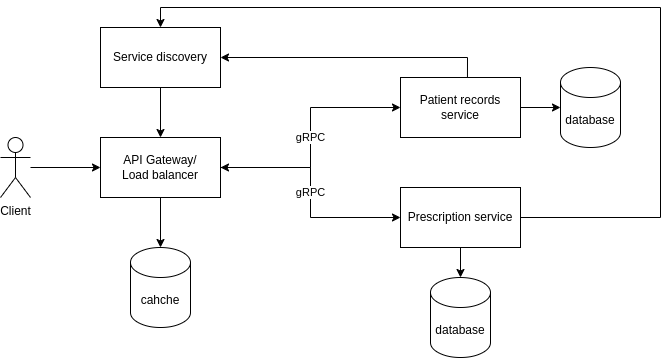

The diagram above was exported from draw.io. Its source (the exported page's mxGraphModel, read from the mxfile embedded in the PNG):
<mxGraphModel dx="1434" dy="754" grid="1" gridSize="10" guides="1" tooltips="1" connect="1" arrows="1" fold="1" page="1" pageScale="1" pageWidth="827" pageHeight="1169" math="0" shadow="0">
  <root>
    <mxCell id="0" />
    <mxCell id="1" parent="0" />
    <mxCell id="bcEEQiZfheO4xDYWLgIM-7" value="gRPC" style="edgeStyle=orthogonalEdgeStyle;rounded=0;orthogonalLoop=1;jettySize=auto;html=1;entryX=0;entryY=0.5;entryDx=0;entryDy=0;" parent="1" source="bcEEQiZfheO4xDYWLgIM-1" target="bcEEQiZfheO4xDYWLgIM-4" edge="1">
      <mxGeometry relative="1" as="geometry" />
    </mxCell>
    <mxCell id="bcEEQiZfheO4xDYWLgIM-8" value="gRPC" style="edgeStyle=orthogonalEdgeStyle;rounded=0;orthogonalLoop=1;jettySize=auto;html=1;entryX=0;entryY=0.5;entryDx=0;entryDy=0;startArrow=classic;startFill=1;" parent="1" source="bcEEQiZfheO4xDYWLgIM-1" target="bcEEQiZfheO4xDYWLgIM-5" edge="1">
      <mxGeometry relative="1" as="geometry" />
    </mxCell>
    <mxCell id="bcEEQiZfheO4xDYWLgIM-1" value="API Gateway/ &lt;br&gt;Load balancer" style="rounded=0;whiteSpace=wrap;html=1;" parent="1" vertex="1">
      <mxGeometry x="190" y="370" width="120" height="60" as="geometry" />
    </mxCell>
    <mxCell id="bcEEQiZfheO4xDYWLgIM-9" style="edgeStyle=orthogonalEdgeStyle;rounded=0;orthogonalLoop=1;jettySize=auto;html=1;entryX=0.558;entryY=0;entryDx=0;entryDy=0;entryPerimeter=0;startArrow=classic;startFill=1;endArrow=none;endFill=0;" parent="1" source="bcEEQiZfheO4xDYWLgIM-2" target="bcEEQiZfheO4xDYWLgIM-4" edge="1">
      <mxGeometry relative="1" as="geometry">
        <mxPoint x="400" y="230" as="targetPoint" />
      </mxGeometry>
    </mxCell>
    <mxCell id="bcEEQiZfheO4xDYWLgIM-24" value="" style="edgeStyle=orthogonalEdgeStyle;rounded=0;orthogonalLoop=1;jettySize=auto;html=1;" parent="1" source="bcEEQiZfheO4xDYWLgIM-2" target="bcEEQiZfheO4xDYWLgIM-1" edge="1">
      <mxGeometry relative="1" as="geometry" />
    </mxCell>
    <mxCell id="bcEEQiZfheO4xDYWLgIM-2" value="Service discovery" style="rounded=0;whiteSpace=wrap;html=1;" parent="1" vertex="1">
      <mxGeometry x="190" y="260" width="120" height="60" as="geometry" />
    </mxCell>
    <mxCell id="bcEEQiZfheO4xDYWLgIM-18" value="" style="edgeStyle=orthogonalEdgeStyle;rounded=0;orthogonalLoop=1;jettySize=auto;html=1;" parent="1" source="bcEEQiZfheO4xDYWLgIM-4" target="bcEEQiZfheO4xDYWLgIM-15" edge="1">
      <mxGeometry relative="1" as="geometry" />
    </mxCell>
    <mxCell id="bcEEQiZfheO4xDYWLgIM-4" value="Patient records service" style="rounded=0;whiteSpace=wrap;html=1;" parent="1" vertex="1">
      <mxGeometry x="490" y="310" width="120" height="60" as="geometry" />
    </mxCell>
    <mxCell id="bcEEQiZfheO4xDYWLgIM-14" style="edgeStyle=orthogonalEdgeStyle;rounded=0;orthogonalLoop=1;jettySize=auto;html=1;entryX=0.5;entryY=0;entryDx=0;entryDy=0;" parent="1" source="bcEEQiZfheO4xDYWLgIM-5" target="bcEEQiZfheO4xDYWLgIM-2" edge="1">
      <mxGeometry relative="1" as="geometry">
        <Array as="points">
          <mxPoint x="750" y="450" />
          <mxPoint x="750" y="240" />
          <mxPoint x="250" y="240" />
        </Array>
      </mxGeometry>
    </mxCell>
    <mxCell id="bcEEQiZfheO4xDYWLgIM-17" value="" style="edgeStyle=orthogonalEdgeStyle;rounded=0;orthogonalLoop=1;jettySize=auto;html=1;" parent="1" source="bcEEQiZfheO4xDYWLgIM-5" target="bcEEQiZfheO4xDYWLgIM-16" edge="1">
      <mxGeometry relative="1" as="geometry" />
    </mxCell>
    <mxCell id="bcEEQiZfheO4xDYWLgIM-5" value="Prescription service" style="rounded=0;whiteSpace=wrap;html=1;" parent="1" vertex="1">
      <mxGeometry x="490" y="420" width="120" height="60" as="geometry" />
    </mxCell>
    <mxCell id="bcEEQiZfheO4xDYWLgIM-15" value="database" style="shape=cylinder3;whiteSpace=wrap;html=1;boundedLbl=1;backgroundOutline=1;size=15;" parent="1" vertex="1">
      <mxGeometry x="650" y="300" width="60" height="80" as="geometry" />
    </mxCell>
    <mxCell id="bcEEQiZfheO4xDYWLgIM-16" value="database" style="shape=cylinder3;whiteSpace=wrap;html=1;boundedLbl=1;backgroundOutline=1;size=15;" parent="1" vertex="1">
      <mxGeometry x="520" y="510" width="60" height="80" as="geometry" />
    </mxCell>
    <mxCell id="bcEEQiZfheO4xDYWLgIM-20" value="" style="edgeStyle=orthogonalEdgeStyle;rounded=0;orthogonalLoop=1;jettySize=auto;html=1;" parent="1" source="bcEEQiZfheO4xDYWLgIM-19" target="bcEEQiZfheO4xDYWLgIM-1" edge="1">
      <mxGeometry relative="1" as="geometry" />
    </mxCell>
    <mxCell id="bcEEQiZfheO4xDYWLgIM-19" value="Client" style="shape=umlActor;verticalLabelPosition=bottom;verticalAlign=top;html=1;outlineConnect=0;" parent="1" vertex="1">
      <mxGeometry x="90" y="370" width="30" height="60" as="geometry" />
    </mxCell>
    <mxCell id="pfwie3Uu4R-PqlQQ-Kj0-2" value="" style="edgeStyle=orthogonalEdgeStyle;rounded=0;orthogonalLoop=1;jettySize=auto;html=1;endArrow=none;endFill=0;startArrow=classic;startFill=1;" edge="1" parent="1" source="pfwie3Uu4R-PqlQQ-Kj0-1" target="bcEEQiZfheO4xDYWLgIM-1">
      <mxGeometry relative="1" as="geometry" />
    </mxCell>
    <mxCell id="pfwie3Uu4R-PqlQQ-Kj0-1" value="cahche" style="shape=cylinder3;whiteSpace=wrap;html=1;boundedLbl=1;backgroundOutline=1;size=15;" vertex="1" parent="1">
      <mxGeometry x="220" y="480" width="60" height="80" as="geometry" />
    </mxCell>
  </root>
</mxGraphModel>